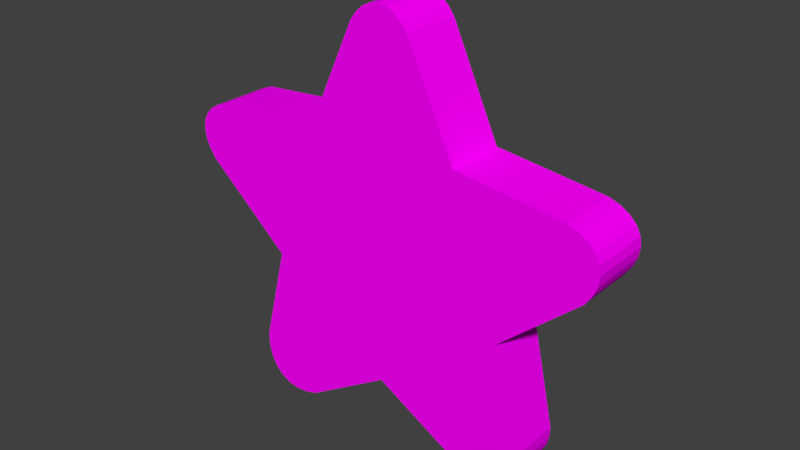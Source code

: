 # Source: star.blend  (saved by Blender 2.79.0; exported with 4.5.12 LTS)
import bpy
from mathutils import Matrix  # noqa: F401  (used for matrix-valued properties, if any)

bpy.ops.wm.read_factory_settings(use_empty=True)
scene = bpy.context.scene
scene.name = 'Scene'

# ---- collections
col_collection_1 = bpy.data.collections.new('Collection 1'); scene.collection.children.link(col_collection_1)

# ---- images (referenced by path relative to the original .blend; pixels are not part of the script)
import os
ASSET_DIR = os.environ.get("B2B_ASSET_DIR", "")  # directory of the original .blend (textures are referenced by path, not embedded)
HERE = os.path.dirname(os.path.abspath(__file__))  # packed textures are extracted next to this script under _unpacked/

def load_image(name, relpath, width, height, colorspace="sRGB"):
    """Load a texture the original file referenced (path relative to the .blend, or extracted next to this script)."""
    p = next((c for c in (os.path.join(HERE, relpath), os.path.join(ASSET_DIR, relpath)) if relpath and os.path.exists(c)), "")
    if p:
        img = bpy.data.images.load(p, check_existing=True)
        img.name = name
    else:  # same state as the original file: an image datablock whose file is absent (Cycles renders it pink)
        img = bpy.data.images.new(name, width, height)
        img.source = "FILE"
        img.filepath = "//" + (relpath or name)
    img.colorspace_settings.name = colorspace
    return img
img_star_texture_png = load_image('star_texture.png', 'star_texture.png', 1024, 1024, 'sRGB')

# ---- materials (node trees are filled in below, after node groups)
mat_material_001 = bpy.data.materials.new('Material.001')
mat_material_001.alpha_threshold = 0.0
mat_material_001.roughness = 0.5

# ---- material node trees
mat_material_001.use_nodes = True; mat_material_001.node_tree.nodes.clear()
_N = mat_material_001.node_tree.nodes; _L = mat_material_001.node_tree.links
n0 = _N.new('ShaderNodeOutputMaterial'); n0.name = 'Material Output'; n0.location = (300, 300)
n1 = _N.new('ShaderNodeBsdfDiffuse'); n1.name = 'Diffuse BSDF'; n1.location = (10, 300)
n2 = _N.new('ShaderNodeTexImage'); n2.name = 'Image Texture'; n2.location = (-180, 300)
n2.width = 140
n2.image = img_star_texture_png
_L.new(n1.outputs[0], n0.inputs[0])
_L.new(n2.outputs[0], n1.inputs[0])
n0.is_active_output = True

# ---- world
world_world = bpy.data.worlds.new('World'); scene.world = world_world
world_world.color = (0.05088, 0.05088, 0.05088)
world_world.use_sun_shadow = False
world_world.sun_shadow_jitter_overblur = 0.0
world_world.cycles.sampling_method = 'MANUAL'

# ---- meshes
me_circle = bpy.data.meshes.new('Circle')
me_circle.from_pydata([(-1.44, 1.61, 3.838e-07), (-2.304, -1.048, -2.499e-07), (-0.04276, -2.691, -6.416e-07), (2.218, -1.048, -2.499e-07), (1.355, 1.61, 3.838e-07), (-1.44, 1.61, 1.105), (-2.304, -1.048, 1.105), (-0.04276, -2.691, 1.105), (2.218, -1.048, 1.105), (1.355, 1.61, 1.105), (-0.5776, 3.466, 8.264e-07), (0.4921, 3.466, 8.264e-07), (-0.463, 3.616, 8.621e-07), (-0.3322, 3.727, 8.886e-07), (-0.1903, 3.795, 9.049e-07), (-0.04276, 3.818, 9.104e-07), (0.1048, 3.795, 9.049e-07), (0.2467, 3.727, 8.886e-07), (0.3775, 3.616, 8.621e-07), (0.4921, 3.466, 1.105), (-0.5776, 3.466, 1.105), (0.3775, 3.616, 1.105), (0.2467, 3.727, 1.105), (0.1048, 3.795, 1.105), (-0.04276, 3.818, 1.105), (-0.1903, 3.795, 1.105), (-0.3322, 3.727, 1.105), (-0.463, 3.616, 1.105), (3.309, 1.371, 3.268e-07), (3.679, 0.2327, 5.549e-08), (3.508, 1.301, 3.101e-07), (3.671, 1.2, 2.861e-07), (3.793, 1.073, 2.557e-07), (3.869, 0.9236, 2.202e-07), (3.895, 0.7586, 1.809e-07), (3.871, 0.5839, 1.392e-07), (3.798, 0.4064, 9.689e-08), (3.679, 0.2327, 1.105), (3.309, 1.371, 1.105), (3.798, 0.4064, 1.105), (3.871, 0.5839, 1.105), (3.895, 0.7586, 1.105), (3.869, 0.9236, 1.105), (3.793, 1.073, 1.105), (3.671, 1.2, 1.105), (3.508, 1.301, 1.105), (2.65, -3.017, -7.193e-07), (1.719, -3.693, -8.805e-07), (2.644, -3.22, -7.676e-07), (2.601, -3.399, -8.104e-07), (2.521, -3.548, -8.46e-07), (2.407, -3.662, -8.73e-07), (2.264, -3.735, -8.904e-07), (2.097, -3.765, -8.976e-07), (1.913, -3.751, -8.943e-07), (1.719, -3.693, 1.105), (2.65, -3.017, 1.105), (1.913, -3.751, 1.105), (2.097, -3.765, 1.105), (2.264, -3.735, 1.105), (2.407, -3.662, 1.105), (2.521, -3.548, 1.105), (2.601, -3.399, 1.105), (2.644, -3.22, 1.105), (-1.631, -3.692, -8.802e-07), (-2.762, -2.87, -6.842e-07), (-1.867, -3.762, -8.97e-07), (-2.091, -3.779, -9.01e-07), (-2.293, -3.743, -8.923e-07), (-2.467, -3.654, -8.711e-07), (-2.606, -3.516, -8.382e-07), (-2.703, -3.334, -7.95e-07), (-2.756, -3.116, -7.43e-07), (-2.762, -2.87, 1.105), (-1.631, -3.692, 1.105), (-2.756, -3.116, 1.105), (-2.703, -3.334, 1.105), (-2.606, -3.516, 1.105), (-2.467, -3.654, 1.105), (-2.293, -3.743, 1.105), (-2.091, -3.779, 1.105), (-1.867, -3.762, 1.105), (-3.869, 0.3266, 7.786e-08), (-3.509, 1.435, 3.421e-07), (-3.985, 0.4957, 1.182e-07), (-4.056, 0.6686, 1.594e-07), (-4.079, 0.8386, 1.999e-07), (-4.054, 0.9993, 2.383e-07), (-3.98, 1.144, 2.729e-07), (-3.861, 1.268, 3.024e-07), (-3.702, 1.366, 3.258e-07), (-3.509, 1.435, 1.105), (-3.869, 0.3266, 1.105), (-3.702, 1.366, 1.105), (-3.861, 1.268, 1.105), (-3.98, 1.144, 1.105), (-4.054, 0.9993, 1.105), (-4.079, 0.8386, 1.105), (-4.056, 0.6686, 1.105), (-3.985, 0.4957, 1.105), (-3.985, 0.4957, 1.105), (-4.056, 0.6686, 1.105), (-4.079, 0.8386, 1.105), (-4.054, 0.9993, 1.105), (-3.98, 1.144, 1.105), (-3.861, 1.268, 1.105), (-3.702, 1.366, 1.105), (-3.869, 0.3266, 1.105), (-3.509, 1.435, 1.105), (-1.867, -3.762, 1.105), (-2.091, -3.779, 1.105), (-2.293, -3.743, 1.105), (-2.467, -3.654, 1.105), (-2.606, -3.516, 1.105), (-2.703, -3.334, 1.105), (-2.756, -3.116, 1.105), (-1.631, -3.692, 1.105), (-2.762, -2.87, 1.105), (2.644, -3.22, 1.105), (2.601, -3.399, 1.105), (2.521, -3.548, 1.105), (2.407, -3.662, 1.105), (2.264, -3.735, 1.105), (2.097, -3.765, 1.105), (1.913, -3.751, 1.105), (2.65, -3.017, 1.105), (1.719, -3.693, 1.105), (3.508, 1.301, 1.105), (3.671, 1.2, 1.105), (3.793, 1.073, 1.105), (3.869, 0.9236, 1.105), (3.895, 0.7586, 1.105), (3.871, 0.5839, 1.105), (3.798, 0.4064, 1.105), (3.309, 1.371, 1.105), (3.679, 0.2327, 1.105), (-0.463, 3.616, 1.105), (-0.3322, 3.727, 1.105), (-0.1903, 3.795, 1.105), (-0.04276, 3.818, 1.105), (0.1048, 3.795, 1.105), (0.2467, 3.727, 1.105), (0.3775, 3.616, 1.105), (-0.5776, 3.466, 1.105), (0.4921, 3.466, 1.105), (1.355, 1.61, 1.105), (2.218, -1.048, 1.105), (-0.04276, -2.691, 1.105), (-2.304, -1.048, 1.105), (-1.44, 1.61, 1.105), (1.355, 1.61, 3.838e-07), (1.355, 1.61, 1.105), (-2.304, -1.048, -2.499e-07), (-2.304, -1.048, 1.105)], [(151, 9), (4, 150), (153, 6), (1, 152)], [(83, 91, 5, 0), (0, 5, 20, 10), (47, 55, 7, 2), (65, 73, 6, 1), (75, 76, 114, 115), (29, 37, 8, 3), (11, 19, 9, 4), (19, 11, 18, 21), (21, 18, 17, 22), (22, 17, 16, 23), (23, 16, 15, 24), (24, 15, 14, 25), (25, 14, 13, 26), (26, 13, 12, 27), (27, 12, 10, 20), (4, 9, 38, 28), (37, 29, 36, 39), (39, 36, 35, 40), (40, 35, 34, 41), (41, 34, 33, 42), (42, 33, 32, 43), (43, 32, 31, 44), (44, 31, 30, 45), (45, 30, 28, 38), (3, 8, 56, 46), (55, 47, 54, 57), (57, 54, 53, 58), (58, 53, 52, 59), (59, 52, 51, 60), (60, 51, 50, 61), (61, 50, 49, 62), (62, 49, 48, 63), (63, 48, 46, 56), (2, 7, 74, 64), (73, 65, 72, 75), (75, 72, 71, 76), (76, 71, 70, 77), (77, 70, 69, 78), (78, 69, 68, 79), (79, 68, 67, 80), (80, 67, 66, 81), (81, 66, 64, 74), (1, 6, 92, 82), (82, 92, 99, 84), (84, 99, 98, 85), (85, 98, 97, 86), (86, 97, 96, 87), (87, 96, 95, 88), (88, 95, 94, 89), (89, 94, 93, 90), (90, 93, 91, 83), (0, 10, 12, 13, 14, 15, 16, 17, 18, 11, 4, 28, 30, 31, 32, 33, 34, 35, 36, 29, 3, 46, 48, 49, 50, 51, 52, 53, 54, 47, 2, 64, 66, 67, 68, 69, 70, 71, 72, 65, 1, 82, 84, 85, 86, 87, 88, 89, 90, 83), (40, 41, 131, 132), (5, 91, 108, 149), (44, 45, 127, 128), (92, 6, 148, 107), (57, 58, 123, 124), (22, 23, 140, 141), (78, 79, 111, 112), (39, 40, 132, 133), (96, 97, 102, 103), (73, 75, 115, 117), (74, 7, 147, 116), (61, 62, 119, 120), (6, 73, 117, 148), (27, 20, 143, 136), (7, 55, 126, 147), (60, 61, 120, 121), (21, 22, 141, 142), (55, 57, 124, 126), (56, 8, 146, 125), (43, 44, 128, 129), (91, 93, 106, 108), (26, 27, 136, 137), (79, 80, 110, 111), (97, 98, 101, 102), (42, 43, 129, 130), (93, 94, 105, 106), (37, 39, 133, 135), (38, 9, 145, 134), (25, 26, 137, 138), (77, 78, 112, 113), (8, 37, 135, 146), (95, 96, 103, 104), (20, 5, 149, 143), (24, 25, 138, 139), (19, 21, 142, 144), (76, 77, 113, 114), (9, 19, 144, 145), (98, 99, 100, 101), (59, 60, 121, 122), (81, 74, 116, 109), (62, 63, 118, 119), (63, 56, 125, 118), (41, 42, 130, 131), (80, 81, 109, 110), (58, 59, 122, 123), (45, 38, 134, 127), (99, 92, 107, 100), (149, 108, 106, 105, 104, 103, 102, 101, 100, 107, 148, 117, 115, 114, 113, 112, 111, 110, 109, 116, 147, 126, 124, 123, 122, 121, 120, 119, 118, 125, 146, 135, 133, 132, 131, 130, 129, 128, 127, 134, 145, 144, 142, 141, 140, 139, 138, 137, 136, 143), (94, 95, 104, 105), (23, 24, 139, 140)])
_uv = me_circle.uv_layers.new(name='UVMap')
_uv.uv.foreach_set('vector', [0.4646, 0.4949, 0.4763, 0.4921, 0.4897, 0.5105, 0.4779, 0.5185, 0.4779, 0.5185, 0.4897, 0.5105, 0.4985, 0.5304, 0.4908, 0.5417, 0.56, 0.4704, 0.5494, 0.4784, 0.531, 0.4751, 0.5355, 0.4615, 0.4966, 0.4527, 0.4995, 0.4665, 0.486, 0.4725, 0.4795, 0.4633, 0.5021, 0.4645, 0.504, 0.4628, 0.504, 0.4629, 0.5021, 0.4646, 0.5518, 0.5218, 0.544, 0.5174, 0.5456, 0.5007, 0.5559, 0.5046, 0.5067, 0.5492, 0.5097, 0.5348, 0.5237, 0.5242, 0.5283, 0.5355, 0.5097, 0.5348, 0.5067, 0.5492, 0.5042, 0.5487, 0.5074, 0.5356, 0.5074, 0.5356, 0.5042, 0.5487, 0.502, 0.548, 0.5056, 0.5358, 0.5056, 0.5358, 0.502, 0.548, 0.5, 0.5473, 0.5042, 0.5355, 0.5042, 0.5355, 0.5, 0.5473, 0.4982, 0.5465, 0.5029, 0.535, 0.5029, 0.535, 0.4982, 0.5465, 0.4965, 0.5456, 0.5017, 0.5343, 0.5017, 0.5343, 0.4965, 0.5456, 0.4947, 0.5445, 0.5006, 0.5333, 0.5006, 0.5333, 0.4947, 0.5445, 0.4928, 0.5432, 0.4995, 0.532, 0.4995, 0.532, 0.4928, 0.5432, 0.4908, 0.5417, 0.4985, 0.5304, 0.5283, 0.5355, 0.5237, 0.5242, 0.539, 0.5244, 0.5438, 0.5317, 0.544, 0.5174, 0.5518, 0.5218, 0.551, 0.5234, 0.5438, 0.5189, 0.5438, 0.5189, 0.551, 0.5234, 0.5501, 0.5249, 0.5435, 0.5202, 0.5435, 0.5202, 0.5501, 0.5249, 0.5493, 0.5261, 0.5432, 0.5212, 0.5432, 0.5212, 0.5493, 0.5261, 0.5484, 0.5273, 0.5427, 0.5222, 0.5427, 0.5222, 0.5484, 0.5273, 0.5475, 0.5284, 0.5421, 0.5229, 0.5421, 0.5229, 0.5475, 0.5284, 0.5465, 0.5294, 0.5414, 0.5236, 0.5414, 0.5236, 0.5465, 0.5294, 0.5453, 0.5305, 0.5403, 0.5241, 0.5403, 0.5241, 0.5453, 0.5305, 0.5438, 0.5317, 0.539, 0.5244, 0.5559, 0.5046, 0.5456, 0.5007, 0.5538, 0.4895, 0.5659, 0.4882, 0.5494, 0.4784, 0.56, 0.4704, 0.5615, 0.4727, 0.5513, 0.4793, 0.5513, 0.4793, 0.5615, 0.4727, 0.5627, 0.4748, 0.5525, 0.4804, 0.5525, 0.4804, 0.5627, 0.4748, 0.5636, 0.4769, 0.5534, 0.4816, 0.5534, 0.4816, 0.5636, 0.4769, 0.5643, 0.4788, 0.554, 0.4829, 0.554, 0.4829, 0.5643, 0.4788, 0.5649, 0.4809, 0.5543, 0.4844, 0.5543, 0.4844, 0.5649, 0.4809, 0.5654, 0.483, 0.5545, 0.4859, 0.5545, 0.4859, 0.5654, 0.483, 0.5657, 0.4855, 0.5544, 0.4876, 0.5544, 0.4876, 0.5657, 0.4855, 0.5659, 0.4882, 0.5538, 0.4895, 0.5355, 0.4615, 0.531, 0.4751, 0.5144, 0.4643, 0.5167, 0.4519, 0.4995, 0.4665, 0.4966, 0.4527, 0.4995, 0.4518, 0.5021, 0.4645, 0.5021, 0.4645, 0.4995, 0.4518, 0.5021, 0.4512, 0.504, 0.4628, 0.504, 0.4628, 0.5021, 0.4512, 0.5045, 0.4509, 0.5057, 0.4621, 0.5057, 0.4621, 0.5045, 0.4509, 0.5067, 0.4507, 0.5072, 0.4618, 0.5072, 0.4618, 0.5067, 0.4507, 0.509, 0.4507, 0.5088, 0.4619, 0.5088, 0.4619, 0.509, 0.4507, 0.5113, 0.4509, 0.5104, 0.4624, 0.5104, 0.4624, 0.5113, 0.4509, 0.5139, 0.4513, 0.5123, 0.4632, 0.5123, 0.4632, 0.5139, 0.4513, 0.5167, 0.4519, 0.5144, 0.4643, 0.4795, 0.4633, 0.486, 0.4725, 0.476, 0.4813, 0.4651, 0.4781, 0.4651, 0.4781, 0.476, 0.4813, 0.4747, 0.4829, 0.4645, 0.4805, 0.4645, 0.4805, 0.4747, 0.4829, 0.4739, 0.4843, 0.4641, 0.4826, 0.4641, 0.4826, 0.4739, 0.4843, 0.4734, 0.4855, 0.4638, 0.4846, 0.4638, 0.4846, 0.4734, 0.4855, 0.4733, 0.4866, 0.4637, 0.4864, 0.4637, 0.4864, 0.4733, 0.4866, 0.4735, 0.4878, 0.4637, 0.4883, 0.4637, 0.4883, 0.4735, 0.4878, 0.4741, 0.489, 0.4638, 0.4903, 0.4638, 0.4903, 0.4741, 0.489, 0.475, 0.4904, 0.4641, 0.4925, 0.4641, 0.4925, 0.475, 0.4904, 0.4763, 0.4921, 0.4646, 0.4949, 0.3297, 0.7057, 0.4353, 0.9467, 0.4494, 0.9661, 0.4654, 0.9805, 0.4828, 0.9894, 0.5009, 0.9924, 0.5189, 0.9894, 0.5363, 0.9805, 0.5523, 0.9661, 0.5664, 0.9467, 0.6721, 0.7057, 0.9114, 0.6746, 0.9358, 0.6655, 0.9558, 0.6524, 0.9707, 0.6359, 0.98, 0.6165, 0.9832, 0.5951, 0.9803, 0.5724, 0.9714, 0.5494, 0.9567, 0.5268, 0.7779, 0.3605, 0.8307, 0.1048, 0.83, 0.07855, 0.8247, 0.05526, 0.8149, 0.03588, 0.8009, 0.02116, 0.7834, 0.01166, 0.763, 0.007744, 0.7405, 0.009566, 0.7167, 0.01705, 0.5009, 0.1472, 0.3063, 0.01721, 0.2774, 0.008107, 0.25, 0.005892, 0.2252, 0.01065, 0.2039, 0.0222, 0.1869, 0.0401, 0.175, 0.06366, 0.1685, 0.09198, 0.1677, 0.124, 0.2239, 0.3605, 0.0322, 0.539, 0.01795, 0.561, 0.009233, 0.5834, 0.006398, 0.6055, 0.009551, 0.6264, 0.01857, 0.6452, 0.03311, 0.6613, 0.05261, 0.6741, 0.07632, 0.6829, 0.5435, 0.5202, 0.5432, 0.5212, 0.5432, 0.5212, 0.5435, 0.5202, 0.4897, 0.5105, 0.4763, 0.4921, 0.4763, 0.4921, 0.49, 0.5103, 0.5414, 0.5236, 0.5403, 0.5241, 0.5403, 0.5241, 0.5414, 0.5236, 0.476, 0.4813, 0.486, 0.4725, 0.4861, 0.4727, 0.476, 0.4813, 0.5513, 0.4793, 0.5525, 0.4804, 0.5525, 0.4805, 0.5512, 0.4793, 0.5056, 0.5358, 0.5042, 0.5355, 0.5042, 0.5355, 0.5056, 0.5357, 0.5072, 0.4618, 0.5088, 0.4619, 0.5087, 0.462, 0.5072, 0.4618, 0.5438, 0.5189, 0.5435, 0.5202, 0.5435, 0.5202, 0.5438, 0.5189, 0.4733, 0.4866, 0.4734, 0.4855, 0.4734, 0.4855, 0.4733, 0.4866, 0.4995, 0.4665, 0.5021, 0.4645, 0.5021, 0.4646, 0.4995, 0.4666, 0.5144, 0.4643, 0.531, 0.4751, 0.5309, 0.4755, 0.5144, 0.4643, 0.5543, 0.4844, 0.5545, 0.4859, 0.5545, 0.4859, 0.5543, 0.4844, 0.486, 0.4725, 0.4995, 0.4665, 0.4995, 0.4666, 0.4861, 0.4727, 0.4995, 0.532, 0.4985, 0.5304, 0.4985, 0.5303, 0.4995, 0.532, 0.531, 0.4751, 0.5494, 0.4784, 0.5494, 0.4784, 0.5309, 0.4755, 0.554, 0.4829, 0.5543, 0.4844, 0.5543, 0.4844, 0.554, 0.4829, 0.5074, 0.5356, 0.5056, 0.5358, 0.5056, 0.5357, 0.5074, 0.5355, 0.5494, 0.4784, 0.5513, 0.4793, 0.5512, 0.4793, 0.5494, 0.4784, 0.5538, 0.4895, 0.5456, 0.5007, 0.5453, 0.5006, 0.5538, 0.4895, 0.5421, 0.5229, 0.5414, 0.5236, 0.5414, 0.5236, 0.5421, 0.5229, 0.4763, 0.4921, 0.475, 0.4904, 0.475, 0.4904, 0.4763, 0.4921, 0.5006, 0.5333, 0.4995, 0.532, 0.4995, 0.532, 0.5006, 0.5332, 0.5088, 0.4619, 0.5104, 0.4624, 0.5104, 0.4624, 0.5087, 0.462, 0.4734, 0.4855, 0.4739, 0.4843, 0.4739, 0.4843, 0.4734, 0.4855, 0.5427, 0.5222, 0.5421, 0.5229, 0.5421, 0.5229, 0.5427, 0.5221, 0.475, 0.4904, 0.4741, 0.489, 0.4741, 0.489, 0.475, 0.4904, 0.544, 0.5174, 0.5438, 0.5189, 0.5438, 0.5189, 0.544, 0.5174, 0.539, 0.5244, 0.5237, 0.5242, 0.5236, 0.5239, 0.539, 0.5244, 0.5017, 0.5343, 0.5006, 0.5333, 0.5006, 0.5332, 0.5017, 0.5342, 0.5057, 0.4621, 0.5072, 0.4618, 0.5072, 0.4618, 0.5057, 0.4621, 0.5456, 0.5007, 0.544, 0.5174, 0.544, 0.5174, 0.5453, 0.5006, 0.4735, 0.4878, 0.4733, 0.4866, 0.4733, 0.4866, 0.4735, 0.4878, 0.4985, 0.5304, 0.4897, 0.5105, 0.49, 0.5103, 0.4985, 0.5303, 0.5029, 0.535, 0.5017, 0.5343, 0.5017, 0.5342, 0.5029, 0.535, 0.5097, 0.5348, 0.5074, 0.5356, 0.5074, 0.5355, 0.5097, 0.5347, 0.504, 0.4628, 0.5057, 0.4621, 0.5057, 0.4621, 0.504, 0.4629, 0.5237, 0.5242, 0.5097, 0.5348, 0.5097, 0.5347, 0.5236, 0.5239, 0.4739, 0.4843, 0.4747, 0.4829, 0.4747, 0.4829, 0.4739, 0.4843, 0.5534, 0.4816, 0.554, 0.4829, 0.554, 0.4829, 0.5534, 0.4816, 0.5123, 0.4632, 0.5144, 0.4643, 0.5144, 0.4643, 0.5123, 0.4632, 0.5545, 0.4859, 0.5544, 0.4876, 0.5543, 0.4876, 0.5545, 0.4859, 0.5544, 0.4876, 0.5538, 0.4895, 0.5538, 0.4895, 0.5543, 0.4876, 0.5432, 0.5212, 0.5427, 0.5222, 0.5427, 0.5221, 0.5432, 0.5212, 0.5104, 0.4624, 0.5123, 0.4632, 0.5123, 0.4632, 0.5104, 0.4624, 0.5525, 0.4804, 0.5534, 0.4816, 0.5534, 0.4816, 0.5525, 0.4805, 0.5403, 0.5241, 0.539, 0.5244, 0.539, 0.5244, 0.5403, 0.5241, 0.4747, 0.4829, 0.476, 0.4813, 0.476, 0.4813, 0.4747, 0.4829, 0.3297, 0.7057, 0.07632, 0.6829, 0.05261, 0.6741, 0.03311, 0.6613, 0.01857, 0.6452, 0.009551, 0.6264, 0.006398, 0.6055, 0.009233, 0.5834, 0.01795, 0.561, 0.0322, 0.539, 0.2239, 0.3605, 0.1677, 0.124, 0.1685, 0.09198, 0.175, 0.06366, 0.1869, 0.0401, 0.2039, 0.0222, 0.2252, 0.01065, 0.25, 0.005892, 0.2774, 0.008107, 0.3063, 0.01721, 0.5009, 0.1472, 0.7167, 0.01705, 0.7405, 0.009566, 0.763, 0.007744, 0.7834, 0.01166, 0.8009, 0.02116, 0.8149, 0.03588, 0.8247, 0.05526, 0.83, 0.07855, 0.8307, 0.1048, 0.7779, 0.3605, 0.9567, 0.5268, 0.9714, 0.5494, 0.9803, 0.5724, 0.9832, 0.5951, 0.98, 0.6165, 0.9707, 0.6359, 0.9558, 0.6524, 0.9358, 0.6655, 0.9114, 0.6746, 0.6721, 0.7057, 0.5664, 0.9467, 0.5523, 0.9661, 0.5363, 0.9805, 0.5189, 0.9894, 0.5009, 0.9924, 0.4828, 0.9894, 0.4654, 0.9805, 0.4494, 0.9661, 0.4353, 0.9467, 0.4741, 0.489, 0.4735, 0.4878, 0.4735, 0.4878, 0.4741, 0.489, 0.5042, 0.5355, 0.5029, 0.535, 0.5029, 0.535, 0.5042, 0.5355])
me_circle.materials.append(mat_material_001)
me_circle.use_remesh_preserve_volume = False
me_circle.use_remesh_preserve_attributes = False
me_circle.use_mirror_vertex_groups = False
me_circle.update()

# ---- objects
ob_circle = bpy.data.objects.new('Circle', me_circle)

# ---- transforms, parenting, visibility, modifiers, constraints
ob_circle.location = (0.0, 0.0, 0.0)
ob_circle.rotation_euler = (1.571, -0.0, 0.0)
ob_circle.lineart.crease_threshold = 0.0

# ---- collection membership
col_collection_1.objects.link(ob_circle)

# ---- scene / render settings (as saved in the file)
scene.frame_start = 1; scene.frame_end = 250; scene.frame_set(1)
scene.render.engine = 'CYCLES'
scene.render.image_settings.file_format = 'JPEG'
scene.render.resolution_percentage = 50
scene.render.pixel_aspect_y = 1.5
scene.render.dither_intensity = 0.0
scene.render.use_placeholder = True
scene.cycles.use_denoising = False
scene.cycles.samples = 128
scene.cycles.sampling_pattern = 'TABULATED_SOBOL'
scene.cycles.use_adaptive_sampling = False
scene.cycles.use_light_tree = False
scene.cycles.blur_glossy = 0.0
scene.cycles.sample_clamp_indirect = 0.0
scene.view_settings.view_transform = 'Standard'
bpy.context.view_layer.update()

# ---- added for rendering (the .blend has no active camera and no usable light): camera, sun
cam_auto = bpy.data.cameras.new('AutoCamera')
cam_auto.lens = 50.0
cam_auto.sensor_width = 36.0
cam_auto.clip_end = 1000.0
ob_auto_camera = bpy.data.objects.new('AutoCamera', cam_auto)
scene.collection.objects.link(ob_auto_camera)
ob_auto_camera.location = (10.1499, -12.8428, 8.21317)
ob_auto_camera.rotation_euler = (1.09748, -7.21219e-08, 0.694738)
scene.camera = ob_auto_camera
light_auto_sun = bpy.data.lights.new('AutoSun', 'SUN')
light_auto_sun.energy = 3.0
light_auto_sun.angle = 0.0523599
ob_auto_sun = bpy.data.objects.new('AutoSun', light_auto_sun)
scene.collection.objects.link(ob_auto_sun)
ob_auto_sun.rotation_euler = (0.872665, 0.174533, 0.523599)
bpy.context.view_layer.update()

